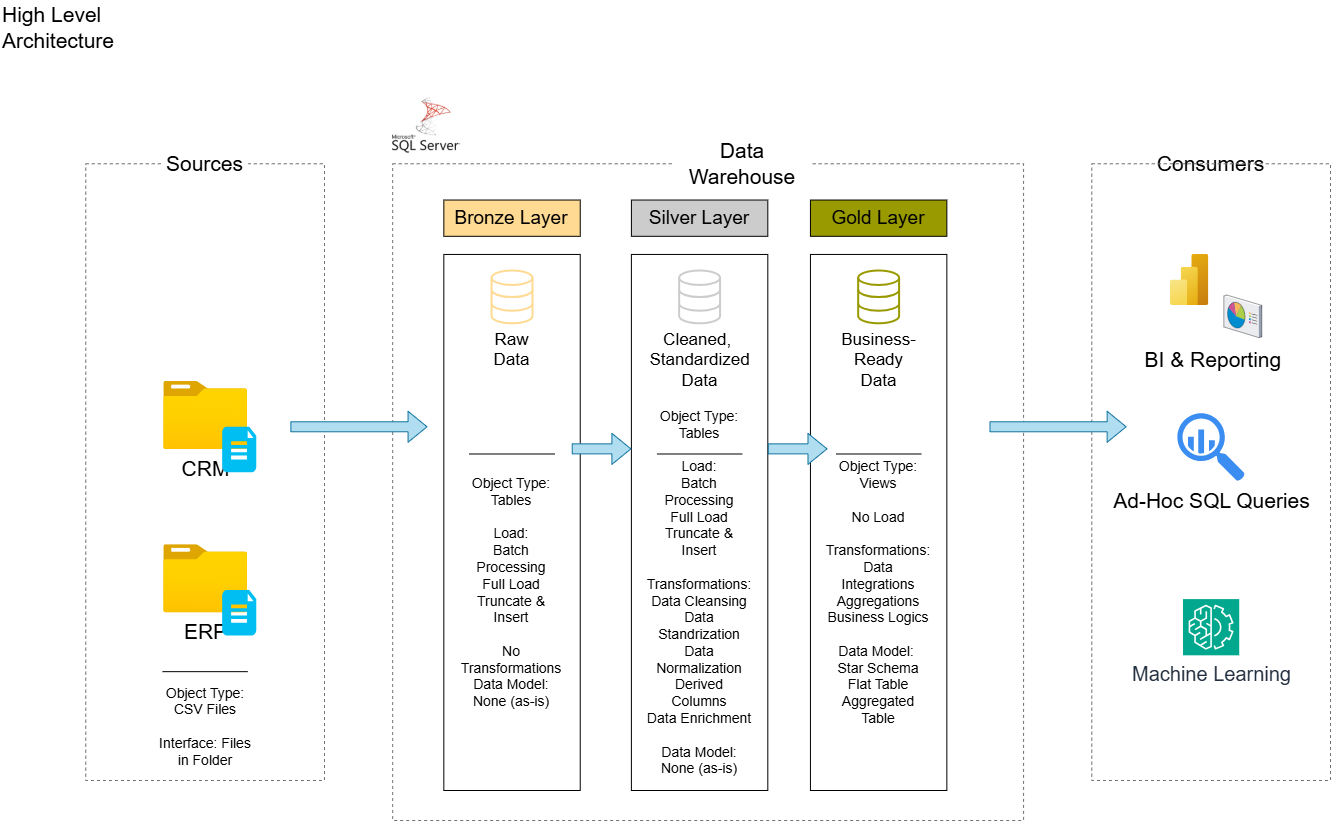

The diagram above was exported from draw.io. Its source (the exported page's mxGraphModel, read from the mxfile embedded in the PNG):
<mxGraphModel dx="1678" dy="989" grid="1" gridSize="10" guides="1" tooltips="1" connect="1" arrows="1" fold="1" page="1" pageScale="1" pageWidth="850" pageHeight="1100" math="0" shadow="0">
  <root>
    <mxCell id="0" />
    <mxCell id="1" parent="0" />
    <mxCell id="DERQ13is2wCJwbSa1O6l-1" value="" style="group" vertex="1" connectable="0" parent="1">
      <mxGeometry width="1330" height="820" as="geometry" />
    </mxCell>
    <mxCell id="wZ6_9WL6vHFntswERemn-3" value="&lt;font style=&quot;font-size: 21px;&quot;&gt;High Level Architecture&lt;/font&gt;" style="text;html=1;align=left;verticalAlign=middle;whiteSpace=wrap;rounded=0;" parent="DERQ13is2wCJwbSa1O6l-1" vertex="1">
      <mxGeometry width="102.30769230769229" height="54.41860465116278" as="geometry" />
    </mxCell>
    <mxCell id="wZ6_9WL6vHFntswERemn-4" value="" style="rounded=0;whiteSpace=wrap;html=1;dashed=1;strokeColor=#717171;fillColor=none;" parent="DERQ13is2wCJwbSa1O6l-1" vertex="1">
      <mxGeometry x="85.25641025641025" y="163.25581395348837" width="238.7179487179487" height="616.7441860465116" as="geometry" />
    </mxCell>
    <mxCell id="wZ6_9WL6vHFntswERemn-5" value="&lt;font style=&quot;font-size: 21px;&quot;&gt;Sources&lt;/font&gt;" style="rounded=0;whiteSpace=wrap;html=1;strokeColor=none;fontSize=12;" parent="DERQ13is2wCJwbSa1O6l-1" vertex="1">
      <mxGeometry x="161.98717948717947" y="145.11627906976744" width="85.25641025641025" height="36.27906976744186" as="geometry" />
    </mxCell>
    <mxCell id="wZ6_9WL6vHFntswERemn-6" value="" style="rounded=0;whiteSpace=wrap;html=1;dashed=1;strokeColor=#717171;fillColor=none;" parent="DERQ13is2wCJwbSa1O6l-1" vertex="1">
      <mxGeometry x="392.18" y="163.26" width="630.9" height="656.74" as="geometry" />
    </mxCell>
    <mxCell id="wZ6_9WL6vHFntswERemn-7" value="&lt;font style=&quot;font-size: 21px;&quot;&gt;Data Warehouse&lt;/font&gt;" style="rounded=0;whiteSpace=wrap;html=1;strokeColor=none;fontSize=12;" parent="DERQ13is2wCJwbSa1O6l-1" vertex="1">
      <mxGeometry x="673.525641025641" y="145.11627906976744" width="136.4102564102564" height="36.27906976744186" as="geometry" />
    </mxCell>
    <mxCell id="wZ6_9WL6vHFntswERemn-9" value="&lt;font style=&quot;font-size: 21px;&quot;&gt;Consumers&lt;/font&gt;" style="rounded=0;whiteSpace=wrap;html=1;strokeColor=none;fontSize=12;" parent="DERQ13is2wCJwbSa1O6l-1" vertex="1">
      <mxGeometry x="1150.9615384615383" y="145.11627906976744" width="119.35897435897435" height="36.27906976744186" as="geometry" />
    </mxCell>
    <mxCell id="wZ6_9WL6vHFntswERemn-10" value="Bronze Layer" style="rounded=0;whiteSpace=wrap;html=1;fontSize=19;fillColor=#FFDA92;fontColor=#000000;" parent="DERQ13is2wCJwbSa1O6l-1" vertex="1">
      <mxGeometry x="443.3333333333333" y="199.53488372093025" width="136.4102564102564" height="36.27906976744186" as="geometry" />
    </mxCell>
    <mxCell id="wZ6_9WL6vHFntswERemn-11" value="" style="rounded=0;whiteSpace=wrap;html=1;fontSize=10;fillColor=none;fontColor=#000000;" parent="DERQ13is2wCJwbSa1O6l-1" vertex="1">
      <mxGeometry x="443.33" y="253.95" width="136.41" height="536.05" as="geometry" />
    </mxCell>
    <mxCell id="wZ6_9WL6vHFntswERemn-13" value="" style="rounded=0;whiteSpace=wrap;html=1;dashed=1;strokeColor=#717171;fillColor=none;" parent="DERQ13is2wCJwbSa1O6l-1" vertex="1">
      <mxGeometry x="1091.2820512820513" y="163.25581395348837" width="238.7179487179487" height="616.7441860465116" as="geometry" />
    </mxCell>
    <mxCell id="wZ6_9WL6vHFntswERemn-14" value="Silver Layer" style="rounded=0;whiteSpace=wrap;html=1;fontSize=19;fillColor=#CCCCCC;fontColor=#000000;" parent="DERQ13is2wCJwbSa1O6l-1" vertex="1">
      <mxGeometry x="630.8974358974359" y="199.53488372093025" width="136.4102564102564" height="36.27906976744186" as="geometry" />
    </mxCell>
    <mxCell id="wZ6_9WL6vHFntswERemn-15" value="" style="rounded=0;whiteSpace=wrap;html=1;fontSize=10;fillColor=none;fontColor=#000000;" parent="DERQ13is2wCJwbSa1O6l-1" vertex="1">
      <mxGeometry x="630.9" y="253.95" width="136.41" height="536.05" as="geometry" />
    </mxCell>
    <mxCell id="wZ6_9WL6vHFntswERemn-16" value="Gold Layer" style="rounded=0;whiteSpace=wrap;html=1;fontSize=19;fillColor=#999900;fontColor=#000000;" parent="DERQ13is2wCJwbSa1O6l-1" vertex="1">
      <mxGeometry x="809.9358974358975" y="199.53488372093025" width="136.4102564102564" height="36.27906976744186" as="geometry" />
    </mxCell>
    <mxCell id="wZ6_9WL6vHFntswERemn-17" value="" style="rounded=0;whiteSpace=wrap;html=1;fontSize=10;fillColor=none;fontColor=#000000;" parent="DERQ13is2wCJwbSa1O6l-1" vertex="1">
      <mxGeometry x="809.94" y="253.95" width="136.41" height="536.05" as="geometry" />
    </mxCell>
    <mxCell id="wZ6_9WL6vHFntswERemn-19" value="&lt;font style=&quot;font-size: 21px;&quot;&gt;CRM&lt;/font&gt;" style="image;aspect=fixed;html=1;points=[];align=center;fontSize=12;image=img/lib/azure2/general/Folder_Blank.svg;" parent="DERQ13is2wCJwbSa1O6l-1" vertex="1">
      <mxGeometry x="163.19782051282053" y="380.9302325581395" width="83.95927272727272" height="68.13493424814179" as="geometry" />
    </mxCell>
    <mxCell id="wZ6_9WL6vHFntswERemn-20" value="" style="verticalLabelPosition=bottom;html=1;verticalAlign=top;align=center;strokeColor=none;fillColor=#00BEF2;shape=mxgraph.azure.file_2;pointerEvents=1;" parent="DERQ13is2wCJwbSa1O6l-1" vertex="1">
      <mxGeometry x="221.66666666666666" y="426.2790697674418" width="34.1025641025641" height="45.34883720930232" as="geometry" />
    </mxCell>
    <mxCell id="wZ6_9WL6vHFntswERemn-24" value="&lt;font style=&quot;font-size: 21px;&quot;&gt;ERP&lt;/font&gt;" style="image;aspect=fixed;html=1;points=[];align=center;fontSize=12;image=img/lib/azure2/general/Folder_Blank.svg;" parent="DERQ13is2wCJwbSa1O6l-1" vertex="1">
      <mxGeometry x="163.19782051282053" y="544.1860465116279" width="83.95927272727272" height="68.13493424814179" as="geometry" />
    </mxCell>
    <mxCell id="wZ6_9WL6vHFntswERemn-25" value="" style="verticalLabelPosition=bottom;html=1;verticalAlign=top;align=center;strokeColor=none;fillColor=#00BEF2;shape=mxgraph.azure.file_2;pointerEvents=1;" parent="DERQ13is2wCJwbSa1O6l-1" vertex="1">
      <mxGeometry x="221.66666666666666" y="589.5348837209302" width="34.1025641025641" height="45.34883720930232" as="geometry" />
    </mxCell>
    <mxCell id="wZ6_9WL6vHFntswERemn-30" value="&lt;font style=&quot;font-size: 14px;&quot;&gt;Object Type: CSV Files&lt;/font&gt;&lt;div&gt;&lt;font style=&quot;font-size: 14px;&quot;&gt;&lt;br&gt;&lt;/font&gt;&lt;/div&gt;&lt;div&gt;&lt;font style=&quot;font-size: 14px;&quot;&gt;Interface: Files in Folder&lt;/font&gt;&lt;/div&gt;" style="text;html=1;align=center;verticalAlign=middle;whiteSpace=wrap;rounded=0;" parent="DERQ13is2wCJwbSa1O6l-1" vertex="1">
      <mxGeometry x="154.0753846153846" y="707.4418604651163" width="102.30769230769229" height="36.27906976744186" as="geometry" />
    </mxCell>
    <mxCell id="wZ6_9WL6vHFntswERemn-31" value="" style="endArrow=none;html=1;rounded=0;" parent="DERQ13is2wCJwbSa1O6l-1" edge="1">
      <mxGeometry width="50" height="50" relative="1" as="geometry">
        <mxPoint x="161.98717948717947" y="671.1627906976744" as="sourcePoint" />
        <mxPoint x="247.24358974358975" y="671.1627906976744" as="targetPoint" />
      </mxGeometry>
    </mxCell>
    <mxCell id="wZ6_9WL6vHFntswERemn-33" value="Raw Data" style="html=1;verticalLabelPosition=bottom;align=center;labelBackgroundColor=none;verticalAlign=top;strokeWidth=2;strokeColor=light-dark(#ffda92, #8d7600);shadow=0;dashed=0;shape=mxgraph.ios7.icons.data;fillColor=default;fontColor=#000000;fontSize=17;whiteSpace=wrap;" parent="DERQ13is2wCJwbSa1O6l-1" vertex="1">
      <mxGeometry x="491.07692307692304" y="270.0041860465116" width="40.92307692307692" height="52.7860465116279" as="geometry" />
    </mxCell>
    <mxCell id="wZ6_9WL6vHFntswERemn-34" value="Object Type: Tables&#10;&#10;Load:&#10;Batch Processing&#10;Full Load&#10;Truncate &amp; Insert&#10;&#10;No Transformations&#10;Data Model: None (as-is)" style="text;align=center;verticalAlign=middle;whiteSpace=wrap;rounded=0;fontSize=14;spacing=3;spacingTop=13;" parent="DERQ13is2wCJwbSa1O6l-1" vertex="1">
      <mxGeometry x="460.38461538461536" y="467.0930232558139" width="102.30769230769229" height="235.8139534883721" as="geometry" />
    </mxCell>
    <mxCell id="wZ6_9WL6vHFntswERemn-35" value="" style="endArrow=none;html=1;rounded=0;" parent="DERQ13is2wCJwbSa1O6l-1" edge="1">
      <mxGeometry width="50" height="50" relative="1" as="geometry">
        <mxPoint x="468.91025641025635" y="453.48837209302314" as="sourcePoint" />
        <mxPoint x="554.1666666666666" y="453.48837209302314" as="targetPoint" />
      </mxGeometry>
    </mxCell>
    <mxCell id="wZ6_9WL6vHFntswERemn-41" value="Cleaned,&amp;nbsp;&lt;div&gt;Standardized Data&lt;/div&gt;" style="html=1;verticalLabelPosition=bottom;align=center;labelBackgroundColor=none;verticalAlign=top;strokeWidth=2;strokeColor=light-dark(#cccccc, #8d7600);shadow=0;dashed=0;shape=mxgraph.ios7.icons.data;fillColor=default;fontColor=#000000;fontSize=17;fillStyle=auto;whiteSpace=wrap;" parent="DERQ13is2wCJwbSa1O6l-1" vertex="1">
      <mxGeometry x="678.6410256410255" y="270.0041860465116" width="40.92307692307692" height="52.7860465116279" as="geometry" />
    </mxCell>
    <mxCell id="wZ6_9WL6vHFntswERemn-43" value="" style="endArrow=none;html=1;rounded=0;" parent="DERQ13is2wCJwbSa1O6l-1" edge="1">
      <mxGeometry width="50" height="50" relative="1" as="geometry">
        <mxPoint x="656.4743589743589" y="453.48837209302314" as="sourcePoint" />
        <mxPoint x="741.7307692307692" y="453.48837209302314" as="targetPoint" />
      </mxGeometry>
    </mxCell>
    <mxCell id="wZ6_9WL6vHFntswERemn-47" value="Object Type: Tables&#10;&#10;Load:&#10;Batch Processing&#10;Full Load&#10;Truncate &amp; Insert&#10;&#10;Transformations:&#10;Data Cleansing&#10;Data Standrization&#10;Data Normalization&#10;Derived Columns&#10;Data Enrichment&#10;&#10;Data Model: None (as-is)" style="text;align=center;verticalAlign=middle;whiteSpace=wrap;rounded=0;fontSize=14;spacing=3;spacingTop=13;" parent="DERQ13is2wCJwbSa1O6l-1" vertex="1">
      <mxGeometry x="647.9487179487179" y="471.6279069767442" width="102.30769230769229" height="226.74418604651157" as="geometry" />
    </mxCell>
    <mxCell id="wZ6_9WL6vHFntswERemn-49" value="Business-Ready Data" style="html=1;verticalLabelPosition=bottom;align=center;labelBackgroundColor=none;verticalAlign=top;strokeWidth=2;strokeColor=light-dark(#999900, #8d7600);shadow=0;dashed=0;shape=mxgraph.ios7.icons.data;fillColor=none;fontColor=#000000;fontSize=17;gradientColor=none;whiteSpace=wrap;" parent="DERQ13is2wCJwbSa1O6l-1" vertex="1">
      <mxGeometry x="857.6794871794871" y="270.0041860465116" width="40.92307692307692" height="52.7860465116279" as="geometry" />
    </mxCell>
    <mxCell id="wZ6_9WL6vHFntswERemn-50" value="" style="endArrow=none;html=1;rounded=0;" parent="DERQ13is2wCJwbSa1O6l-1" edge="1">
      <mxGeometry width="50" height="50" relative="1" as="geometry">
        <mxPoint x="835.5128205128206" y="453.48837209302314" as="sourcePoint" />
        <mxPoint x="920.7692307692307" y="453.48837209302314" as="targetPoint" />
      </mxGeometry>
    </mxCell>
    <mxCell id="wZ6_9WL6vHFntswERemn-51" value="Object Type: Views&#10;&#10;No Load&#10;&#10;Transformations:&#10;Data Integrations&#10;Aggregations&#10;Business Logics&#10;&#10;Data Model: &#10;Star Schema&#10;Flat Table&#10;Aggregated Table" style="text;align=center;verticalAlign=middle;whiteSpace=wrap;rounded=0;fontSize=14;spacing=3;spacingTop=13;" parent="DERQ13is2wCJwbSa1O6l-1" vertex="1">
      <mxGeometry x="826.9871794871794" y="471.6279069767442" width="102.30769230769229" height="226.74418604651157" as="geometry" />
    </mxCell>
    <mxCell id="wZ6_9WL6vHFntswERemn-54" value="Ad-Hoc SQL Queries" style="sketch=0;html=1;aspect=fixed;strokeColor=none;shadow=0;fillColor=#3B8DF1;verticalAlign=top;labelPosition=center;verticalLabelPosition=bottom;shape=mxgraph.gcp2.big_query;fontSize=21;" parent="DERQ13is2wCJwbSa1O6l-1" vertex="1">
      <mxGeometry x="1176.8794871794873" y="412.6744186046512" width="67.45358490566038" height="68.13493424814179" as="geometry" />
    </mxCell>
    <mxCell id="wZ6_9WL6vHFntswERemn-55" value="&#10;&#10;BI &amp; Reporting" style="group;fontSize=21;align=left;" parent="DERQ13is2wCJwbSa1O6l-1" vertex="1" connectable="0">
      <mxGeometry x="1142.6000000000001" y="290" width="136.08" height="54.42" as="geometry" />
    </mxCell>
    <mxCell id="wZ6_9WL6vHFntswERemn-53" value="" style="verticalLabelPosition=bottom;sketch=0;aspect=fixed;html=1;verticalAlign=top;strokeColor=none;align=center;outlineConnect=0;shape=mxgraph.citrix.reporting;" parent="wZ6_9WL6vHFntswERemn-55" vertex="1">
      <mxGeometry x="80.72921167883217" y="4.535000000000001" width="37.96916565316445" height="42.585425811086196" as="geometry" />
    </mxCell>
    <mxCell id="wZ6_9WL6vHFntswERemn-56" value="Machine Learning" style="sketch=0;points=[[0,0,0],[0.25,0,0],[0.5,0,0],[0.75,0,0],[1,0,0],[0,1,0],[0.25,1,0],[0.5,1,0],[0.75,1,0],[1,1,0],[0,0.25,0],[0,0.5,0],[0,0.75,0],[1,0.25,0],[1,0.5,0],[1,0.75,0]];outlineConnect=0;fontColor=#232F3E;fillColor=#01A88D;strokeColor=#ffffff;dashed=0;verticalLabelPosition=bottom;verticalAlign=top;align=center;html=1;fontSize=20;fontStyle=0;aspect=fixed;shape=mxgraph.aws4.resourceIcon;resIcon=mxgraph.aws4.machine_learning;" parent="DERQ13is2wCJwbSa1O6l-1" vertex="1">
      <mxGeometry x="1182.5064102564102" y="598.6046511627907" width="56.21132075471697" height="56.21132075471697" as="geometry" />
    </mxCell>
    <mxCell id="wZ6_9WL6vHFntswERemn-57" value="" style="shape=flexArrow;endArrow=classic;html=1;rounded=0;fillColor=#b1ddf0;strokeColor=#10739e;" parent="DERQ13is2wCJwbSa1O6l-1" edge="1">
      <mxGeometry width="50" height="50" relative="1" as="geometry">
        <mxPoint x="289.87179487179486" y="426.2790697674418" as="sourcePoint" />
        <mxPoint x="427.0493589743589" y="426.2790697674418" as="targetPoint" />
      </mxGeometry>
    </mxCell>
    <mxCell id="wZ6_9WL6vHFntswERemn-58" value="" style="shape=flexArrow;endArrow=classic;html=1;rounded=0;fillColor=#b1ddf0;strokeColor=#10739e;" parent="DERQ13is2wCJwbSa1O6l-1" edge="1">
      <mxGeometry width="50" height="50" relative="1" as="geometry">
        <mxPoint x="988.974358974359" y="426.2790697674418" as="sourcePoint" />
        <mxPoint x="1126.1519230769231" y="426.2790697674418" as="targetPoint" />
      </mxGeometry>
    </mxCell>
    <mxCell id="wZ6_9WL6vHFntswERemn-59" value="" style="shape=flexArrow;endArrow=classic;html=1;rounded=0;fillColor=#b1ddf0;strokeColor=#10739e;" parent="DERQ13is2wCJwbSa1O6l-1" edge="1">
      <mxGeometry width="50" height="50" relative="1" as="geometry">
        <mxPoint x="571.2179487179487" y="448.37302325581396" as="sourcePoint" />
        <mxPoint x="630.8974358974359" y="448.37302325581396" as="targetPoint" />
      </mxGeometry>
    </mxCell>
    <mxCell id="wZ6_9WL6vHFntswERemn-60" value="" style="shape=flexArrow;endArrow=classic;html=1;rounded=0;fillColor=#b1ddf0;strokeColor=#10739e;" parent="DERQ13is2wCJwbSa1O6l-1" edge="1">
      <mxGeometry width="50" height="50" relative="1" as="geometry">
        <mxPoint x="767.3076923076922" y="448.37302325581396" as="sourcePoint" />
        <mxPoint x="826.9871794871794" y="448.37302325581396" as="targetPoint" />
      </mxGeometry>
    </mxCell>
    <mxCell id="wZ6_9WL6vHFntswERemn-62" value="" style="shape=image;verticalLabelPosition=bottom;labelBackgroundColor=default;verticalAlign=top;aspect=fixed;imageAspect=0;image=https://cdn-icons-png.flaticon.com/512/5968/5968364.png;" parent="DERQ13is2wCJwbSa1O6l-1" vertex="1">
      <mxGeometry x="392.1794871794872" y="90.69767441860463" width="68.13493424814179" height="68.13493424814179" as="geometry" />
    </mxCell>
    <mxCell id="wZ6_9WL6vHFntswERemn-52" value="" style="image;aspect=fixed;html=1;points=[];align=center;fontSize=12;image=img/lib/azure2/analytics/Power_BI_Embedded.svg;" parent="DERQ13is2wCJwbSa1O6l-1" vertex="1">
      <mxGeometry x="1169.9971794871794" y="253.95302325581395" width="38.32590051457976" height="51.10120068610634" as="geometry" />
    </mxCell>
  </root>
</mxGraphModel>